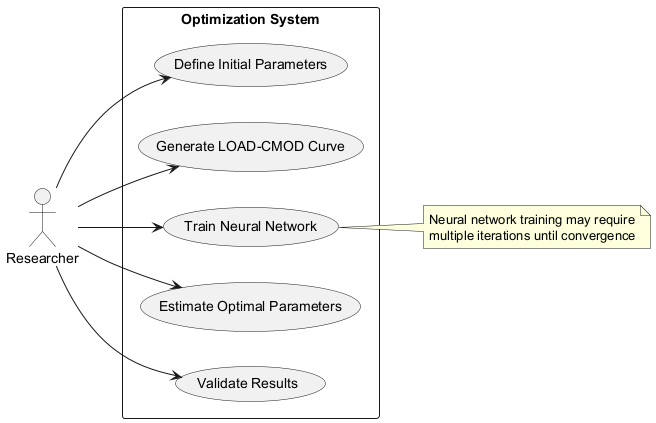

The diagram above was rendered by PlantUML. Its source (embedded in the PNG):
@startuml
left to right direction
actor "Researcher" as researcher

rectangle "Optimization System" {
  usecase "Define Initial Parameters" as define
  usecase "Generate LOAD-CMOD Curve" as generate
  usecase "Train Neural Network" as train
  usecase "Estimate Optimal Parameters" as estimate
  usecase "Validate Results" as validate
}

researcher --> define
researcher --> generate
researcher --> train
researcher --> estimate
researcher --> validate

note right of train
  Neural network training may require
  multiple iterations until convergence
endnote
@enduml